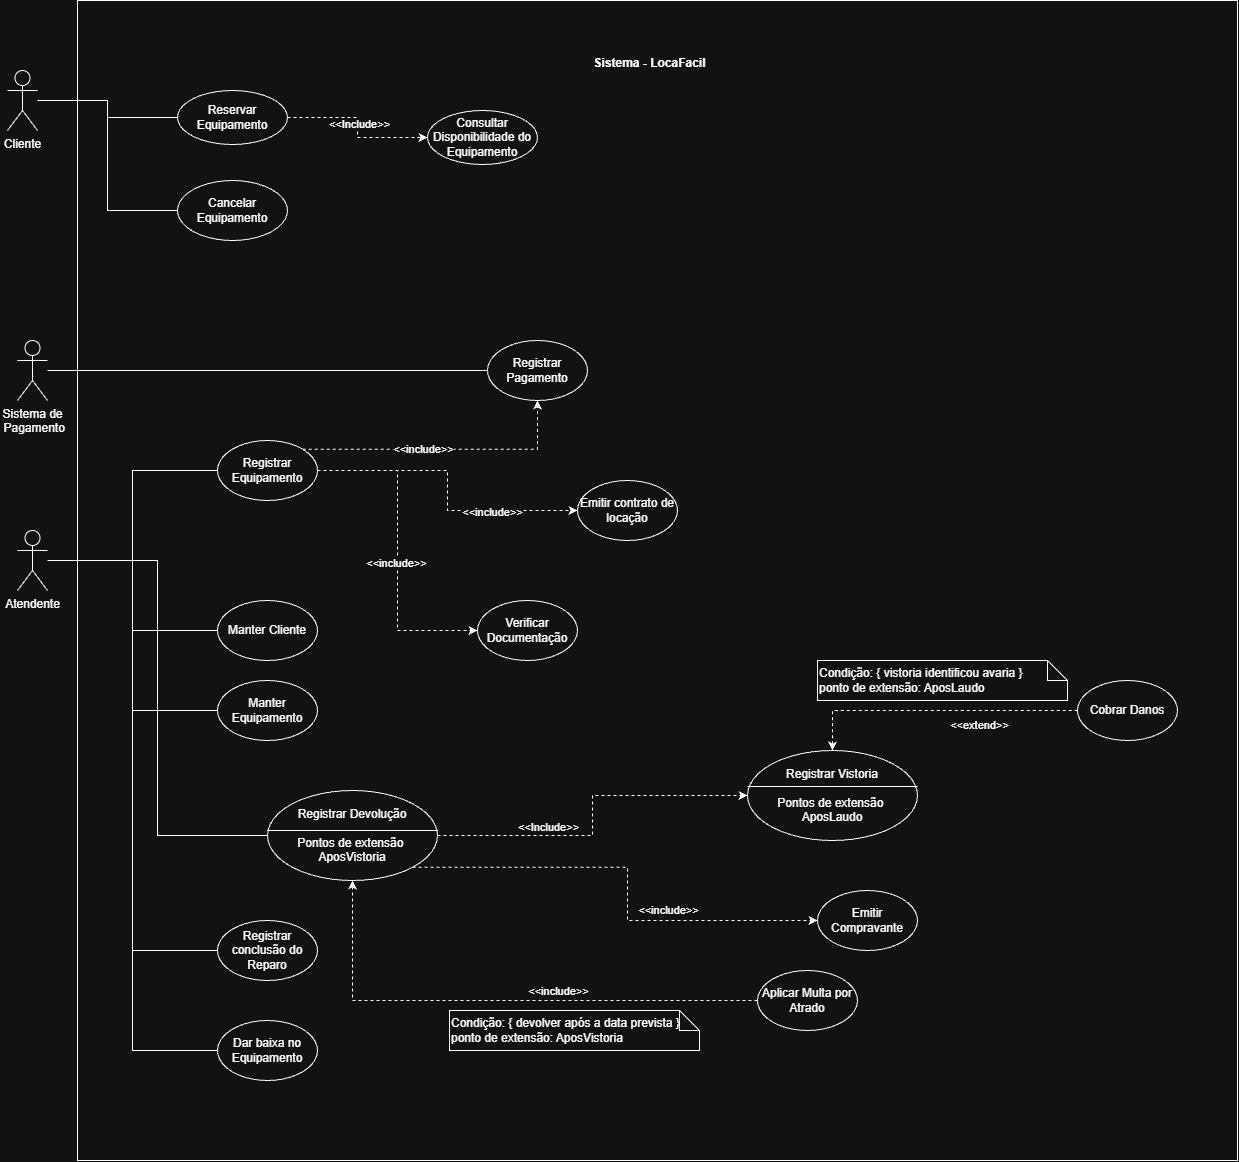

The diagram above was exported from draw.io. Its source (the exported page's mxGraphModel, read from the mxfile embedded in the PNG):
<mxGraphModel dx="2173" dy="1198" grid="1" gridSize="10" guides="1" tooltips="1" connect="1" arrows="1" fold="1" page="1" pageScale="1" pageWidth="827" pageHeight="1169" math="0" shadow="0">
  <root>
    <mxCell id="0" />
    <mxCell id="1" parent="0" />
    <mxCell id="8z3W1ZT87z7GS8YbwE4h-1" parent="1" style="whiteSpace=wrap;html=1;aspect=fixed;" value="" vertex="1">
      <mxGeometry height="1160" width="1160" x="120" y="30" as="geometry" />
    </mxCell>
    <mxCell id="8z3W1ZT87z7GS8YbwE4h-5" parent="1" style="text;align=center;fontStyle=1;verticalAlign=middle;spacingLeft=3;spacingRight=3;strokeColor=none;rotatable=0;points=[[0,0.5],[1,0.5]];portConstraint=eastwest;html=1;" value="Sistema - LocaFacil" vertex="1">
      <mxGeometry height="26" width="270" x="557" y="80" as="geometry" />
    </mxCell>
    <mxCell id="8z3W1ZT87z7GS8YbwE4h-8" edge="1" parent="1" source="8z3W1ZT87z7GS8YbwE4h-6" style="edgeStyle=orthogonalEdgeStyle;rounded=0;orthogonalLoop=1;jettySize=auto;html=1;endArrow=none;endFill=0;" target="8z3W1ZT87z7GS8YbwE4h-7">
      <mxGeometry relative="1" as="geometry" />
    </mxCell>
    <mxCell id="8z3W1ZT87z7GS8YbwE4h-10" edge="1" parent="1" source="8z3W1ZT87z7GS8YbwE4h-6" style="edgeStyle=orthogonalEdgeStyle;rounded=0;orthogonalLoop=1;jettySize=auto;html=1;entryX=0;entryY=0.5;entryDx=0;entryDy=0;endArrow=none;endFill=0;" target="8z3W1ZT87z7GS8YbwE4h-9">
      <mxGeometry relative="1" as="geometry" />
    </mxCell>
    <mxCell id="8z3W1ZT87z7GS8YbwE4h-6" parent="1" style="shape=umlActor;verticalLabelPosition=bottom;verticalAlign=top;html=1;" value="Cliente" vertex="1">
      <mxGeometry height="60" width="30" x="50" y="100" as="geometry" />
    </mxCell>
    <mxCell id="8z3W1ZT87z7GS8YbwE4h-12" edge="1" parent="1" source="8z3W1ZT87z7GS8YbwE4h-7" style="edgeStyle=orthogonalEdgeStyle;rounded=0;orthogonalLoop=1;jettySize=auto;html=1;endArrow=classic;endFill=1;dashed=1;" target="8z3W1ZT87z7GS8YbwE4h-11">
      <mxGeometry relative="1" as="geometry" />
    </mxCell>
    <mxCell id="8z3W1ZT87z7GS8YbwE4h-13" connectable="0" parent="8z3W1ZT87z7GS8YbwE4h-12" style="edgeLabel;html=1;align=center;verticalAlign=middle;resizable=0;points=[];" value="&amp;lt;&amp;lt;Include&amp;gt;&amp;gt;" vertex="1">
      <mxGeometry relative="1" x="-0.0464" y="1" as="geometry">
        <mxPoint as="offset" />
      </mxGeometry>
    </mxCell>
    <mxCell id="8z3W1ZT87z7GS8YbwE4h-7" parent="1" style="ellipse;whiteSpace=wrap;html=1;" value="Reservar Equipamento" vertex="1">
      <mxGeometry height="54" width="110" x="220" y="120" as="geometry" />
    </mxCell>
    <mxCell id="8z3W1ZT87z7GS8YbwE4h-9" parent="1" style="ellipse;whiteSpace=wrap;html=1;" value="Cancelar Equipamento" vertex="1">
      <mxGeometry height="60" width="110" x="220" y="210" as="geometry" />
    </mxCell>
    <mxCell id="8z3W1ZT87z7GS8YbwE4h-11" parent="1" style="ellipse;whiteSpace=wrap;html=1;" value="Consultar Disponibilidade do Equipamento" vertex="1">
      <mxGeometry height="54" width="110" x="470" y="140" as="geometry" />
    </mxCell>
    <mxCell id="8z3W1ZT87z7GS8YbwE4h-17" edge="1" parent="1" source="8z3W1ZT87z7GS8YbwE4h-14" style="edgeStyle=orthogonalEdgeStyle;rounded=0;orthogonalLoop=1;jettySize=auto;html=1;entryX=0;entryY=0.5;entryDx=0;entryDy=0;endArrow=none;endFill=0;" target="8z3W1ZT87z7GS8YbwE4h-15">
      <mxGeometry relative="1" as="geometry" />
    </mxCell>
    <mxCell id="8z3W1ZT87z7GS8YbwE4h-18" edge="1" parent="1" source="8z3W1ZT87z7GS8YbwE4h-14" style="edgeStyle=orthogonalEdgeStyle;rounded=0;orthogonalLoop=1;jettySize=auto;html=1;entryX=0;entryY=0.5;entryDx=0;entryDy=0;endArrow=none;endFill=0;" target="8z3W1ZT87z7GS8YbwE4h-16">
      <mxGeometry relative="1" as="geometry" />
    </mxCell>
    <mxCell id="8z3W1ZT87z7GS8YbwE4h-20" edge="1" parent="1" source="8z3W1ZT87z7GS8YbwE4h-14" style="edgeStyle=orthogonalEdgeStyle;rounded=0;orthogonalLoop=1;jettySize=auto;html=1;entryX=0;entryY=0.5;entryDx=0;entryDy=0;endArrow=none;endFill=0;" target="8z3W1ZT87z7GS8YbwE4h-19">
      <mxGeometry relative="1" as="geometry" />
    </mxCell>
    <mxCell id="8z3W1ZT87z7GS8YbwE4h-59" edge="1" parent="1" source="8z3W1ZT87z7GS8YbwE4h-14" style="edgeStyle=orthogonalEdgeStyle;rounded=0;orthogonalLoop=1;jettySize=auto;html=1;entryX=0;entryY=0.5;entryDx=0;entryDy=0;endArrow=none;endFill=0;" target="8z3W1ZT87z7GS8YbwE4h-58">
      <mxGeometry relative="1" as="geometry" />
    </mxCell>
    <mxCell id="8z3W1ZT87z7GS8YbwE4h-61" edge="1" parent="1" source="8z3W1ZT87z7GS8YbwE4h-14" style="edgeStyle=orthogonalEdgeStyle;rounded=0;orthogonalLoop=1;jettySize=auto;html=1;entryX=0;entryY=0.5;entryDx=0;entryDy=0;endArrow=none;endFill=0;" target="8z3W1ZT87z7GS8YbwE4h-60">
      <mxGeometry relative="1" as="geometry" />
    </mxCell>
    <mxCell id="8z3W1ZT87z7GS8YbwE4h-62" edge="1" parent="1" source="8z3W1ZT87z7GS8YbwE4h-14" style="edgeStyle=orthogonalEdgeStyle;rounded=0;orthogonalLoop=1;jettySize=auto;html=1;entryX=0;entryY=0.5;entryDx=0;entryDy=0;endArrow=none;endFill=0;" target="8z3W1ZT87z7GS8YbwE4h-38">
      <mxGeometry relative="1" as="geometry" />
    </mxCell>
    <mxCell id="8z3W1ZT87z7GS8YbwE4h-14" parent="1" style="shape=umlActor;verticalLabelPosition=bottom;verticalAlign=top;html=1;" value="Atendente" vertex="1">
      <mxGeometry height="60" width="30" x="60" y="560" as="geometry" />
    </mxCell>
    <mxCell id="8z3W1ZT87z7GS8YbwE4h-15" parent="1" style="ellipse;whiteSpace=wrap;html=1;" value="Manter Cliente" vertex="1">
      <mxGeometry height="60" width="100" x="260" y="630" as="geometry" />
    </mxCell>
    <mxCell id="8z3W1ZT87z7GS8YbwE4h-16" parent="1" style="ellipse;whiteSpace=wrap;html=1;" value="Manter Equipamento" vertex="1">
      <mxGeometry height="60" width="100" x="260" y="710" as="geometry" />
    </mxCell>
    <mxCell id="8z3W1ZT87z7GS8YbwE4h-23" edge="1" parent="1" source="8z3W1ZT87z7GS8YbwE4h-19" style="edgeStyle=orthogonalEdgeStyle;rounded=0;orthogonalLoop=1;jettySize=auto;html=1;entryX=0;entryY=0.5;entryDx=0;entryDy=0;dashed=1;" target="8z3W1ZT87z7GS8YbwE4h-21">
      <mxGeometry relative="1" as="geometry" />
    </mxCell>
    <mxCell id="8z3W1ZT87z7GS8YbwE4h-25" connectable="0" parent="8z3W1ZT87z7GS8YbwE4h-23" style="edgeLabel;html=1;align=center;verticalAlign=middle;resizable=0;points=[];" value="&amp;lt;&amp;lt;include&amp;gt;&amp;gt;" vertex="1">
      <mxGeometry relative="1" x="0.0722" y="-2" as="geometry">
        <mxPoint as="offset" />
      </mxGeometry>
    </mxCell>
    <mxCell id="8z3W1ZT87z7GS8YbwE4h-24" edge="1" parent="1" source="8z3W1ZT87z7GS8YbwE4h-19" style="edgeStyle=orthogonalEdgeStyle;rounded=0;orthogonalLoop=1;jettySize=auto;html=1;dashed=1;" target="8z3W1ZT87z7GS8YbwE4h-22">
      <mxGeometry relative="1" as="geometry" />
    </mxCell>
    <mxCell id="8z3W1ZT87z7GS8YbwE4h-26" connectable="0" parent="8z3W1ZT87z7GS8YbwE4h-24" style="edgeLabel;html=1;align=center;verticalAlign=middle;resizable=0;points=[];" value="&amp;lt;&amp;lt;include&amp;gt;&amp;gt;" vertex="1">
      <mxGeometry relative="1" x="0.4286" y="-1" as="geometry">
        <mxPoint as="offset" />
      </mxGeometry>
    </mxCell>
    <mxCell id="8z3W1ZT87z7GS8YbwE4h-21" parent="1" style="ellipse;whiteSpace=wrap;html=1;" value="Verificar Documentação" vertex="1">
      <mxGeometry height="60" width="100" x="520" y="630" as="geometry" />
    </mxCell>
    <mxCell id="8z3W1ZT87z7GS8YbwE4h-22" parent="1" style="ellipse;whiteSpace=wrap;html=1;" value="Emitir contrato de locação" vertex="1">
      <mxGeometry height="60" width="100" x="620" y="510" as="geometry" />
    </mxCell>
    <mxCell id="8z3W1ZT87z7GS8YbwE4h-27" parent="1" style="ellipse;whiteSpace=wrap;html=1;" value="Registrar Pagamento" vertex="1">
      <mxGeometry height="60" width="100" x="530" y="370" as="geometry" />
    </mxCell>
    <mxCell id="8z3W1ZT87z7GS8YbwE4h-28" parent="1" style="shape=umlActor;verticalLabelPosition=bottom;verticalAlign=top;html=1;" value="Sistema de&lt;br&gt;&amp;nbsp;Pagamento" vertex="1">
      <mxGeometry height="60" width="30" x="60" y="370" as="geometry" />
    </mxCell>
    <mxCell id="8z3W1ZT87z7GS8YbwE4h-32" edge="1" parent="1" source="8z3W1ZT87z7GS8YbwE4h-28" style="edgeStyle=orthogonalEdgeStyle;rounded=0;orthogonalLoop=1;jettySize=auto;html=1;endArrow=none;endFill=0;" target="8z3W1ZT87z7GS8YbwE4h-27" value="">
      <mxGeometry relative="1" as="geometry">
        <mxPoint x="80" y="630" as="sourcePoint" />
        <mxPoint x="540" y="440" as="targetPoint" />
      </mxGeometry>
    </mxCell>
    <mxCell id="8z3W1ZT87z7GS8YbwE4h-34" edge="1" parent="1" source="8z3W1ZT87z7GS8YbwE4h-19" style="edgeStyle=orthogonalEdgeStyle;rounded=0;orthogonalLoop=1;jettySize=auto;html=1;exitX=1;exitY=0;exitDx=0;exitDy=0;entryX=0.5;entryY=1;entryDx=0;entryDy=0;endArrow=classic;endFill=1;dashed=1;" target="8z3W1ZT87z7GS8YbwE4h-27">
      <mxGeometry relative="1" as="geometry" />
    </mxCell>
    <mxCell id="8z3W1ZT87z7GS8YbwE4h-42" connectable="0" parent="8z3W1ZT87z7GS8YbwE4h-34" style="edgeLabel;html=1;align=center;verticalAlign=middle;resizable=0;points=[];" value="&amp;lt;&amp;lt;include&amp;gt;&amp;gt;" vertex="1">
      <mxGeometry relative="1" x="-0.1558" as="geometry">
        <mxPoint as="offset" />
      </mxGeometry>
    </mxCell>
    <mxCell id="8z3W1ZT87z7GS8YbwE4h-19" parent="1" style="ellipse;whiteSpace=wrap;html=1;" value="Registrar Equipamento" vertex="1">
      <mxGeometry height="60" width="100" x="260" y="470" as="geometry" />
    </mxCell>
    <mxCell id="8z3W1ZT87z7GS8YbwE4h-65" edge="1" parent="1" source="8z3W1ZT87z7GS8YbwE4h-35" style="edgeStyle=orthogonalEdgeStyle;rounded=0;orthogonalLoop=1;jettySize=auto;html=1;entryX=0.5;entryY=1;entryDx=0;entryDy=0;dashed=1;" target="8z3W1ZT87z7GS8YbwE4h-38">
      <mxGeometry relative="1" as="geometry" />
    </mxCell>
    <mxCell id="8z3W1ZT87z7GS8YbwE4h-66" connectable="0" parent="8z3W1ZT87z7GS8YbwE4h-65" style="edgeLabel;html=1;align=center;verticalAlign=middle;resizable=0;points=[];" value="&amp;lt;&amp;lt;include&amp;gt;&amp;gt;" vertex="1">
      <mxGeometry relative="1" x="-0.1467" y="-3" as="geometry">
        <mxPoint x="24" y="-7" as="offset" />
      </mxGeometry>
    </mxCell>
    <mxCell id="8z3W1ZT87z7GS8YbwE4h-35" parent="1" style="ellipse;whiteSpace=wrap;html=1;" value="Aplicar Multa por Atrado" vertex="1">
      <mxGeometry height="60" width="100" x="800" y="1000" as="geometry" />
    </mxCell>
    <mxCell id="8z3W1ZT87z7GS8YbwE4h-46" edge="1" parent="1" source="8z3W1ZT87z7GS8YbwE4h-38" style="edgeStyle=orthogonalEdgeStyle;rounded=0;orthogonalLoop=1;jettySize=auto;html=1;entryX=0;entryY=0.5;entryDx=0;entryDy=0;dashed=1;" target="8z3W1ZT87z7GS8YbwE4h-45">
      <mxGeometry relative="1" as="geometry" />
    </mxCell>
    <mxCell id="8z3W1ZT87z7GS8YbwE4h-47" connectable="0" parent="8z3W1ZT87z7GS8YbwE4h-46" style="edgeLabel;html=1;align=center;verticalAlign=middle;resizable=0;points=[];" value="&amp;lt;&amp;lt;Include&amp;gt;&amp;gt;" vertex="1">
      <mxGeometry relative="1" x="-0.346" y="1" as="geometry">
        <mxPoint x="-4" y="-8" as="offset" />
      </mxGeometry>
    </mxCell>
    <mxCell id="8z3W1ZT87z7GS8YbwE4h-56" edge="1" parent="1" source="8z3W1ZT87z7GS8YbwE4h-38" style="edgeStyle=orthogonalEdgeStyle;rounded=0;orthogonalLoop=1;jettySize=auto;html=1;exitX=1;exitY=1;exitDx=0;exitDy=0;entryX=0;entryY=0.5;entryDx=0;entryDy=0;dashed=1;" target="8z3W1ZT87z7GS8YbwE4h-54">
      <mxGeometry relative="1" as="geometry" />
    </mxCell>
    <mxCell id="8z3W1ZT87z7GS8YbwE4h-57" connectable="0" parent="8z3W1ZT87z7GS8YbwE4h-56" style="edgeLabel;html=1;align=center;verticalAlign=middle;resizable=0;points=[];" value="&amp;lt;&amp;lt;include&amp;gt;&amp;gt;" vertex="1">
      <mxGeometry relative="1" x="0.1421" y="-4" as="geometry">
        <mxPoint x="44" y="-4" as="offset" />
      </mxGeometry>
    </mxCell>
    <mxCell id="8z3W1ZT87z7GS8YbwE4h-38" parent="1" style="ellipse;whiteSpace=wrap;html=1;" value="Registrar Devolução&lt;br&gt;&lt;br&gt;Pontos de extensão&amp;nbsp;&lt;br&gt;AposVistoria" vertex="1">
      <mxGeometry height="90" width="170" x="310" y="820" as="geometry" />
    </mxCell>
    <mxCell id="8z3W1ZT87z7GS8YbwE4h-39" parent="1" style="line;strokeWidth=1;fillColor=none;align=left;verticalAlign=middle;spacingTop=-1;spacingLeft=3;spacingRight=3;rotatable=0;labelPosition=right;points=[];portConstraint=eastwest;strokeColor=inherit;" value="" vertex="1">
      <mxGeometry height="8" width="170" x="310" y="856" as="geometry" />
    </mxCell>
    <mxCell id="8z3W1ZT87z7GS8YbwE4h-51" edge="1" parent="1" source="8z3W1ZT87z7GS8YbwE4h-45" style="edgeStyle=orthogonalEdgeStyle;rounded=0;orthogonalLoop=1;jettySize=auto;html=1;exitX=0.5;exitY=0;exitDx=0;exitDy=0;entryX=0;entryY=0.5;entryDx=0;entryDy=0;dashed=1;startArrow=classic;startFill=1;endArrow=none;endFill=0;" target="8z3W1ZT87z7GS8YbwE4h-49">
      <mxGeometry relative="1" as="geometry" />
    </mxCell>
    <mxCell id="8z3W1ZT87z7GS8YbwE4h-52" connectable="0" parent="8z3W1ZT87z7GS8YbwE4h-51" style="edgeLabel;html=1;align=center;verticalAlign=middle;resizable=0;points=[];" value="&amp;lt;&amp;lt;extend&amp;gt;&amp;gt;" vertex="1">
      <mxGeometry relative="1" x="0.3079" y="-2" as="geometry">
        <mxPoint y="12" as="offset" />
      </mxGeometry>
    </mxCell>
    <mxCell id="8z3W1ZT87z7GS8YbwE4h-45" parent="1" style="ellipse;whiteSpace=wrap;html=1;" value="Registrar Vistoria&lt;br&gt;&lt;br&gt;Pontos de extensão&amp;nbsp;&lt;br&gt;AposLaudo" vertex="1">
      <mxGeometry height="90" width="170" x="790" y="780" as="geometry" />
    </mxCell>
    <mxCell id="8z3W1ZT87z7GS8YbwE4h-48" parent="1" style="line;strokeWidth=1;fillColor=none;align=left;verticalAlign=middle;spacingTop=-1;spacingLeft=3;spacingRight=3;rotatable=0;labelPosition=right;points=[];portConstraint=eastwest;strokeColor=inherit;" value="" vertex="1">
      <mxGeometry height="8" width="170" x="790" y="812" as="geometry" />
    </mxCell>
    <mxCell id="8z3W1ZT87z7GS8YbwE4h-49" parent="1" style="ellipse;whiteSpace=wrap;html=1;" value="Cobrar Danos" vertex="1">
      <mxGeometry height="60" width="100" x="1120" y="710" as="geometry" />
    </mxCell>
    <mxCell id="8z3W1ZT87z7GS8YbwE4h-53" parent="1" style="shape=note;size=20;whiteSpace=wrap;html=1;align=left;" value="Condição: { vistoria identificou avaria }&lt;div&gt;ponto de extensão: AposLaudo&lt;/div&gt;" vertex="1">
      <mxGeometry height="40" width="250" x="860" y="690" as="geometry" />
    </mxCell>
    <mxCell id="8z3W1ZT87z7GS8YbwE4h-54" parent="1" style="ellipse;whiteSpace=wrap;html=1;" value="Emitir Compravante" vertex="1">
      <mxGeometry height="60" width="100" x="860" y="920" as="geometry" />
    </mxCell>
    <mxCell id="8z3W1ZT87z7GS8YbwE4h-58" parent="1" style="ellipse;whiteSpace=wrap;html=1;" value="Registrar conclusão do Reparo" vertex="1">
      <mxGeometry height="60" width="100" x="260" y="950" as="geometry" />
    </mxCell>
    <mxCell id="8z3W1ZT87z7GS8YbwE4h-60" parent="1" style="ellipse;whiteSpace=wrap;html=1;" value="Dar baixa no Equipamento" vertex="1">
      <mxGeometry height="60" width="100" x="260" y="1050" as="geometry" />
    </mxCell>
    <mxCell id="8z3W1ZT87z7GS8YbwE4h-44" parent="1" style="shape=note;size=20;whiteSpace=wrap;html=1;align=left;" value="Condição: { devolver após a data prevista }&lt;div&gt;ponto de extensão: AposVistoria&lt;/div&gt;" vertex="1">
      <mxGeometry height="40" width="250" x="492" y="1040" as="geometry" />
    </mxCell>
  </root>
</mxGraphModel>